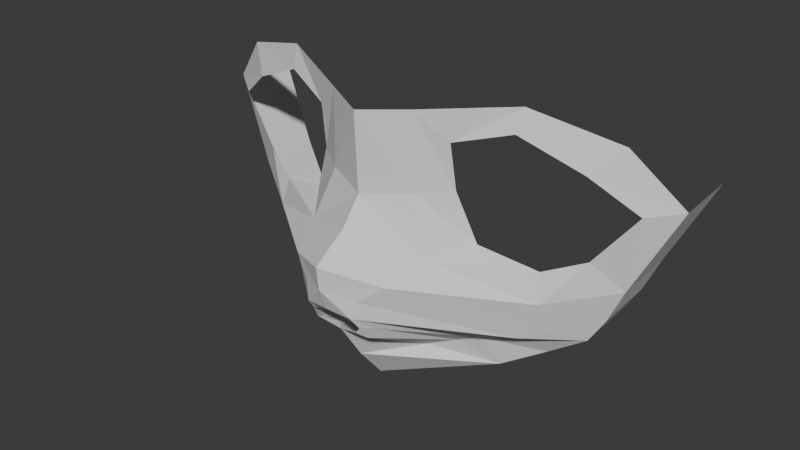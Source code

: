 # Source: 2Girl.blend  (saved by Blender 4.4.32; exported with 4.5.12 LTS)
import bpy
from mathutils import Matrix  # noqa: F401  (used for matrix-valued properties, if any)

bpy.ops.wm.read_factory_settings(use_empty=True)
scene = bpy.context.scene
scene.name = 'Scene'

# ---- collections
col_collection = bpy.data.collections.new('Collection'); scene.collection.children.link(col_collection)

# ---- world
world_world = bpy.data.worlds.new('World'); scene.world = world_world
world_world.use_nodes = True; world_world.node_tree.nodes.clear()
_N = world_world.node_tree.nodes; _L = world_world.node_tree.links
n0 = _N.new('ShaderNodeOutputWorld'); n0.name = 'World Output'; n0.location = (300, 300)
n1 = _N.new('ShaderNodeBackground'); n1.name = 'Background'; n1.location = (10, 300)
n1.inputs[0].default_value = (0.05088, 0.05088, 0.05088, 1.0)
_L.new(n1.outputs[0], n0.inputs[0])
n0.is_active_output = True
world_world.color = (0.05088, 0.05088, 0.05088)
world_world.sun_shadow_jitter_overblur = 0.0

# ---- meshes
me_x = bpy.data.meshes.new('圆环')
me_x.from_pydata([(0.2848, -0.2764, 1.304), (0.2316, -0.3008, 1.343), (0.1567, -0.3191, 1.374), (0.09178, -0.3419, 1.355), (0.09446, -0.3335, 1.297), (0.1179, -0.3243, 1.237), (0.1876, -0.3059, 1.22), (0.2348, -0.2862, 1.24), (0.3214, -0.2513, 1.312), (0.2623, -0.2774, 1.375), (0.1601, -0.3095, 1.402), (0.05459, -0.3604, 1.388), (0.05638, -0.3597, 1.292), (0.08164, -0.371, 1.223), (0.193, -0.3143, 1.185), (0.2686, -0.2643, 1.206), (0.0, -0.4249, 1.15), (0.02665, -0.4258, 1.149), (0.03439, -0.4246, 1.145), (0.02894, -0.4251, 1.137), (0.0, -0.4198, 1.138), (0.0, -0.4389, 1.163), (0.03101, -0.4362, 1.161), (0.04433, -0.4106, 1.142), (0.03487, -0.4113, 1.126), (0.0, -0.4172, 1.127), (0.0, -0.389, 1.383), (0.0, -0.3842, 1.284), (0.0, -0.4105, 1.251), (0.06366, -0.4179, 1.204), (0.0, -0.4541, 1.222), (0.03756, -0.4313, 1.182), (0.0, -0.4508, 1.193), (0.1684, -0.317, 1.134), (0.2307, -0.2677, 1.132), (0.05903, -0.3347, 1.09), (0.1346, -0.2948, 1.074), (0.0, -0.3849, 1.077), (0.0, -0.3498, 1.034), (0.1826, -0.2711, 1.099), (0.1191, -0.3135, 1.113), (0.2496, -0.2643, 1.163), (0.1807, -0.3157, 1.16), (0.09197, -0.322, 1.103), (0.3214, -0.1729, 1.318), (0.2686, -0.1859, 1.211), (0.2307, -0.1893, 1.137), (0.1346, -0.2163, 1.08), (0.0, -0.2713, 1.039), (0.1826, -0.1926, 1.104), (0.2496, -0.1859, 1.169)], [], [(6, 5, 13, 14), (4, 3, 11, 12), (2, 1, 9, 10), (7, 6, 14, 15), (5, 4, 12, 13), (3, 2, 10, 11), (1, 0, 8, 9), (0, 7, 15, 8), (18, 19, 24, 23), (16, 17, 22, 21), (19, 20, 25, 24), (17, 18, 23, 22), (13, 12, 27, 28), (12, 11, 26, 27), (13, 28, 30, 29), (29, 30, 32, 31), (22, 31, 32, 21), (41, 42, 33, 34), (39, 40, 43, 35, 36), (36, 35, 37, 38), (25, 37, 35, 24), (34, 33, 40, 39), (24, 35, 43, 23), (15, 14, 42, 41), (14, 13, 29, 42), (31, 33, 42, 29), (22, 40, 33, 31), (23, 43, 40, 22), (34, 39, 49, 46), (39, 36, 47, 49), (8, 15, 45, 44), (36, 38, 48, 47), (41, 34, 46, 50), (15, 41, 50, 45)])
_uv = me_x.uv_layers.new(name='UV贴图')
_uv.uv.foreach_set('vector', [0.0, 0.0, 0.0, 0.0, 0.0, 0.0, 0.0, 0.0, 0.0, 0.0, 0.0, 0.0, 0.0, 0.0, 0.0, 0.0, 0.0, 0.0, 0.0, 0.0, 0.0, 0.0, 0.0, 0.0, 0.0, 0.0, 0.0, 0.0, 0.0, 0.0, 0.0, 0.0, 0.0, 0.0, 0.0, 0.0, 0.0, 0.0, 0.0, 0.0, 0.0, 0.0, 0.0, 0.0, 0.0, 0.0, 0.0, 0.0, 0.0, 0.0, 0.0, 0.0, 0.0, 0.0, 0.0, 0.0, 0.0, 0.0, 0.0, 0.0, 0.0, 0.0, 0.0, 0.0, 0.0, 0.0, 0.0, 0.0, 0.0, 0.0, 0.0, 0.0, 0.0, 0.0, 0.0, 0.0, 0.0, 0.0, 0.0, 0.0, 0.0, 0.0, 0.0, 0.0, 0.0, 0.0, 0.0, 0.0, 0.0, 0.0, 0.0, 0.0, 0.0, 0.0, 0.0, 0.0, 0.0, 0.0, 0.0, 0.0, 0.0, 0.0, 0.0, 0.0, 0.0, 0.0, 0.0, 0.0, 0.0, 0.0, 0.0, 0.0, 0.0, 0.0, 0.0, 0.0, 0.0, 0.0, 0.0, 0.0, 0.0, 0.0, 0.0, 0.0, 0.0, 0.0, 0.0, 0.0, 0.0, 0.0, 0.0, 0.0, 0.0, 0.0, 0.0, 0.0, 0.0, 0.0, 0.0, 0.0, 0.0, 0.0, 0.0, 0.0, 0.0, 0.0, 0.0, 0.0, 0.0, 0.0, 0.0, 0.0, 0.0, 0.0, 0.0, 0.0, 0.0, 0.0, 0.0, 0.0, 0.0, 0.0, 0.0, 0.0, 0.0, 0.0, 0.0, 0.0, 0.0, 0.0, 0.0, 0.0, 0.0, 0.0, 0.0, 0.0, 0.0, 0.0, 0.0, 0.0, 0.0, 0.0, 0.0, 0.0, 0.0, 0.0, 0.0, 0.0, 0.0, 0.0, 0.0, 0.0, 0.0, 0.0, 0.0, 0.0, 0.0, 0.0, 0.0, 0.0, 0.0, 0.0, 0.0, 0.0, 0.0, 0.0, 0.0, 0.0, 0.0, 0.0, 0.0, 0.0, 0.0, 0.0, 0.0, 0.0, 0.0, 0.0, 0.0, 0.0, 0.0, 0.0, 0.0, 0.0, 0.0, 0.0, 0.0, 0.0, 0.0, 0.0, 0.0, 0.0, 0.0, 0.0, 0.0, 0.0, 0.0, 0.0, 0.0, 0.0, 0.0, 0.0, 0.0, 0.0, 0.0, 0.0, 0.0, 0.0, 0.0, 0.0, 0.0, 0.0, 0.0, 0.0, 0.0, 0.0, 0.0, 0.0, 0.0, 0.0, 0.0, 0.0, 0.0, 0.0, 0.0, 0.0, 0.0, 0.0, 0.0, 0.0, 0.0, 0.0, 0.0, 0.0])
me_x.update()

# ---- objects
ob_x = bpy.data.objects.new('空物体', None)
ob_001 = bpy.data.objects.new('空物体.001', None)
ob_x_1 = bpy.data.objects.new('圆环', me_x)

# ---- transforms, parenting, visibility, modifiers, constraints
ob_x.location = (0.0, 0.0, 0.0)
ob_x.rotation_euler = (1.571, -0.0, 3.142)
ob_x.empty_display_type = 'IMAGE'
ob_x.empty_display_size = 5.0
ob_x.hide_select = True
ob_001.location = (-1.799, 0.0, 0.0)
ob_001.rotation_euler = (1.571, -0.0, 1.571)
ob_001.empty_display_type = 'IMAGE'
ob_001.empty_display_size = 5.0
ob_001.hide_select = True
ob_x_1.location = (0.0, 0.0, 0.0)
_m = ob_x_1.modifiers.new('镜像', 'MIRROR')
_m.use_clip = True

# ---- collection membership
col_collection.objects.link(ob_x)
col_collection.objects.link(ob_001)
col_collection.objects.link(ob_x_1)

# ---- scene / render settings (as saved in the file)
scene.frame_start = 1; scene.frame_end = 250; scene.frame_set(1)
scene.render.engine = 'BLENDER_EEVEE_NEXT'
bpy.context.view_layer.update()

# ---- added for rendering (the .blend has no active camera and no usable light): camera, sun
cam_auto = bpy.data.cameras.new('AutoCamera')
cam_auto.lens = 50.0
cam_auto.sensor_width = 36.0
cam_auto.clip_end = 1000.0
ob_auto_camera = bpy.data.objects.new('AutoCamera', cam_auto)
scene.collection.objects.link(ob_auto_camera)
ob_auto_camera.location = (0.733099, -1.19321, 1.80437)
ob_auto_camera.rotation_euler = (1.09748, -7.21219e-08, 0.694738)
scene.camera = ob_auto_camera
light_auto_sun = bpy.data.lights.new('AutoSun', 'SUN')
light_auto_sun.energy = 3.0
light_auto_sun.angle = 0.0523599
ob_auto_sun = bpy.data.objects.new('AutoSun', light_auto_sun)
scene.collection.objects.link(ob_auto_sun)
ob_auto_sun.rotation_euler = (0.872665, 0.174533, 0.523599)
bpy.context.view_layer.update()
